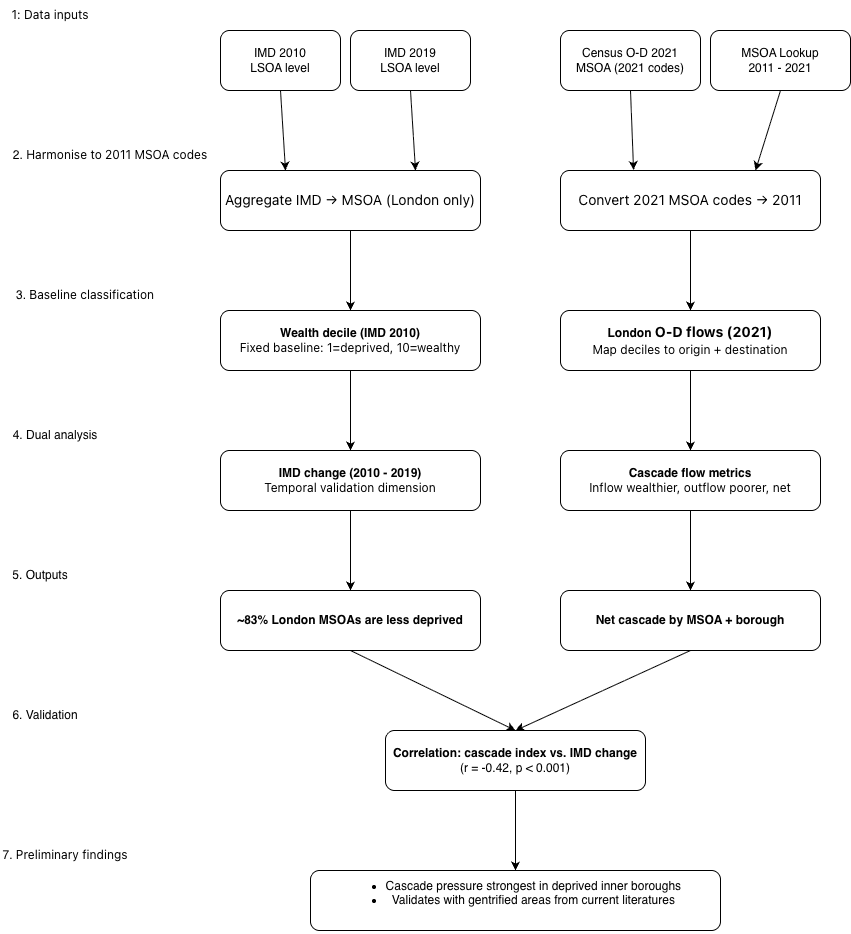

The diagram above was exported from draw.io. Its source (the exported page's mxGraphModel, read from the mxfile embedded in the PNG):
<mxGraphModel dx="2504" dy="1005" grid="1" gridSize="10" guides="1" tooltips="1" connect="1" arrows="1" fold="1" page="1" pageScale="1" pageWidth="827" pageHeight="1169" math="0" shadow="0">
  <root>
    <mxCell id="0" />
    <mxCell id="1" parent="0" />
    <mxCell id="GkZdK8hcnapRlft-5GQB-22" edge="1" parent="1" source="GkZdK8hcnapRlft-5GQB-2" style="rounded=0;orthogonalLoop=1;jettySize=auto;html=1;exitX=0.5;exitY=1;exitDx=0;exitDy=0;entryX=0.25;entryY=0;entryDx=0;entryDy=0;" target="GkZdK8hcnapRlft-5GQB-6">
      <mxGeometry relative="1" as="geometry" />
    </mxCell>
    <mxCell id="GkZdK8hcnapRlft-5GQB-2" parent="1" style="rounded=1;whiteSpace=wrap;html=1;" value="IMD 2010&lt;div&gt;LSOA level&lt;/div&gt;" vertex="1">
      <mxGeometry height="60" width="120" x="50" y="60" as="geometry" />
    </mxCell>
    <mxCell id="GkZdK8hcnapRlft-5GQB-23" edge="1" parent="1" source="GkZdK8hcnapRlft-5GQB-3" style="rounded=0;orthogonalLoop=1;jettySize=auto;html=1;exitX=0.5;exitY=1;exitDx=0;exitDy=0;entryX=0.75;entryY=0;entryDx=0;entryDy=0;" target="GkZdK8hcnapRlft-5GQB-6">
      <mxGeometry relative="1" as="geometry" />
    </mxCell>
    <mxCell id="GkZdK8hcnapRlft-5GQB-3" parent="1" style="rounded=1;whiteSpace=wrap;html=1;" value="IMD 2019&lt;div&gt;LSOA level&lt;/div&gt;" vertex="1">
      <mxGeometry height="60" width="120" x="180" y="60" as="geometry" />
    </mxCell>
    <mxCell id="GkZdK8hcnapRlft-5GQB-28" edge="1" parent="1" source="GkZdK8hcnapRlft-5GQB-6" style="edgeStyle=orthogonalEdgeStyle;rounded=0;orthogonalLoop=1;jettySize=auto;html=1;exitX=0.5;exitY=1;exitDx=0;exitDy=0;entryX=0.5;entryY=0;entryDx=0;entryDy=0;" target="GkZdK8hcnapRlft-5GQB-26">
      <mxGeometry relative="1" as="geometry" />
    </mxCell>
    <mxCell id="GkZdK8hcnapRlft-5GQB-6" parent="1" style="rounded=1;whiteSpace=wrap;html=1;" value="&lt;span style=&quot;font-family: &amp;quot;Anthropic Sans&amp;quot;, -apple-system, &amp;quot;system-ui&amp;quot;, &amp;quot;Segoe UI&amp;quot;, sans-serif; font-size: 14px; text-align: start; text-wrap-mode: nowrap;&quot;&gt;Aggregate IMD → MSOA (London only)&lt;/span&gt;" vertex="1">
      <mxGeometry height="60" width="260" x="50" y="200" as="geometry" />
    </mxCell>
    <mxCell id="GkZdK8hcnapRlft-5GQB-9" parent="1" style="text;html=1;whiteSpace=wrap;strokeColor=none;fillColor=none;align=center;verticalAlign=middle;rounded=0;" value="&lt;span style=&quot;font-family: &amp;quot;Anthropic Sans&amp;quot;, -apple-system, &amp;quot;system-ui&amp;quot;, &amp;quot;Segoe UI&amp;quot;, sans-serif; text-align: start; text-wrap-mode: nowrap;&quot;&gt;1: Data inputs&lt;/span&gt;" vertex="1">
      <mxGeometry height="30" width="80" x="-160" y="30" as="geometry" />
    </mxCell>
    <mxCell id="GkZdK8hcnapRlft-5GQB-10" parent="1" style="rounded=1;whiteSpace=wrap;html=1;" value="Census O-D 2021&lt;div&gt;MSOA (2021 codes)&lt;/div&gt;" vertex="1">
      <mxGeometry height="60" width="140" x="390" y="60" as="geometry" />
    </mxCell>
    <mxCell id="GkZdK8hcnapRlft-5GQB-25" edge="1" parent="1" source="GkZdK8hcnapRlft-5GQB-12" style="rounded=0;orthogonalLoop=1;jettySize=auto;html=1;exitX=0.5;exitY=1;exitDx=0;exitDy=0;entryX=0.75;entryY=0;entryDx=0;entryDy=0;" target="GkZdK8hcnapRlft-5GQB-13">
      <mxGeometry relative="1" as="geometry" />
    </mxCell>
    <mxCell id="GkZdK8hcnapRlft-5GQB-12" parent="1" style="rounded=1;whiteSpace=wrap;html=1;" value="MSOA Lookup&lt;div&gt;2011 - 2021&lt;/div&gt;" vertex="1">
      <mxGeometry height="60" width="140" x="540" y="60" as="geometry" />
    </mxCell>
    <mxCell id="GkZdK8hcnapRlft-5GQB-29" edge="1" parent="1" source="GkZdK8hcnapRlft-5GQB-13" style="edgeStyle=orthogonalEdgeStyle;rounded=0;orthogonalLoop=1;jettySize=auto;html=1;exitX=0.5;exitY=1;exitDx=0;exitDy=0;entryX=0.5;entryY=0;entryDx=0;entryDy=0;" target="GkZdK8hcnapRlft-5GQB-27">
      <mxGeometry relative="1" as="geometry" />
    </mxCell>
    <mxCell id="GkZdK8hcnapRlft-5GQB-13" parent="1" style="rounded=1;whiteSpace=wrap;html=1;" value="&lt;span style=&quot;font-family: &amp;quot;Anthropic Sans&amp;quot;, -apple-system, &amp;quot;system-ui&amp;quot;, &amp;quot;Segoe UI&amp;quot;, sans-serif; font-size: 14px; text-align: start; text-wrap-mode: nowrap;&quot;&gt;Convert 2021 MSOA codes → 2011&lt;/span&gt;" vertex="1">
      <mxGeometry height="60" width="260" x="390" y="200" as="geometry" />
    </mxCell>
    <mxCell id="GkZdK8hcnapRlft-5GQB-17" parent="1" style="text;html=1;whiteSpace=wrap;strokeColor=none;fillColor=none;align=center;verticalAlign=middle;rounded=0;" value="2.&amp;nbsp;&lt;span style=&quot;font-family: &amp;quot;Anthropic Sans&amp;quot;, -apple-system, &amp;quot;system-ui&amp;quot;, &amp;quot;Segoe UI&amp;quot;, sans-serif; text-align: start; text-wrap-mode: nowrap;&quot;&gt;Harmonise to 2011 MSOA codes&lt;/span&gt;" vertex="1">
      <mxGeometry height="30" width="200" x="-160" y="170" as="geometry" />
    </mxCell>
    <mxCell id="GkZdK8hcnapRlft-5GQB-24" edge="1" parent="1" source="GkZdK8hcnapRlft-5GQB-10" style="rounded=0;orthogonalLoop=1;jettySize=auto;html=1;exitX=0.5;exitY=1;exitDx=0;exitDy=0;entryX=0.281;entryY=-0.008;entryDx=0;entryDy=0;entryPerimeter=0;" target="GkZdK8hcnapRlft-5GQB-13">
      <mxGeometry relative="1" as="geometry" />
    </mxCell>
    <mxCell id="qumwzOgZgufbAUjvVj30-3" edge="1" parent="1" source="GkZdK8hcnapRlft-5GQB-26" style="edgeStyle=orthogonalEdgeStyle;rounded=0;orthogonalLoop=1;jettySize=auto;html=1;exitX=0.5;exitY=1;exitDx=0;exitDy=0;entryX=0.5;entryY=0;entryDx=0;entryDy=0;" target="qumwzOgZgufbAUjvVj30-1">
      <mxGeometry relative="1" as="geometry" />
    </mxCell>
    <mxCell id="GkZdK8hcnapRlft-5GQB-26" parent="1" style="rounded=1;whiteSpace=wrap;html=1;" value="&lt;b&gt;Wealth decile (IMD 2010)&lt;/b&gt;&lt;div&gt;&lt;/div&gt;&lt;div&gt;&lt;span style=&quot;font-family: &amp;quot;Anthropic Sans&amp;quot;, -apple-system, &amp;quot;system-ui&amp;quot;, &amp;quot;Segoe UI&amp;quot;, sans-serif; text-align: start; text-wrap-mode: nowrap;&quot;&gt;Fixed baseline: 1=deprived, 10=wealthy&lt;/span&gt;&lt;/div&gt;" vertex="1">
      <mxGeometry height="60" width="260" x="50" y="340" as="geometry" />
    </mxCell>
    <mxCell id="qumwzOgZgufbAUjvVj30-4" edge="1" parent="1" source="GkZdK8hcnapRlft-5GQB-27" style="edgeStyle=orthogonalEdgeStyle;rounded=0;orthogonalLoop=1;jettySize=auto;html=1;exitX=0.5;exitY=1;exitDx=0;exitDy=0;entryX=0.5;entryY=0;entryDx=0;entryDy=0;" target="qumwzOgZgufbAUjvVj30-2">
      <mxGeometry relative="1" as="geometry" />
    </mxCell>
    <mxCell id="GkZdK8hcnapRlft-5GQB-27" parent="1" style="rounded=1;whiteSpace=wrap;html=1;" value="&lt;b&gt;London&amp;nbsp;&lt;/b&gt;&lt;span style=&quot;font-family: &amp;quot;Anthropic Sans&amp;quot;, -apple-system, &amp;quot;system-ui&amp;quot;, &amp;quot;Segoe UI&amp;quot;, sans-serif; font-size: 14px; text-align: start; text-wrap-mode: nowrap;&quot;&gt;&lt;b&gt;O-D flows (2021)&lt;/b&gt;&lt;/span&gt;&lt;div&gt;&lt;span style=&quot;font-family: &amp;quot;Anthropic Sans&amp;quot;, -apple-system, &amp;quot;system-ui&amp;quot;, &amp;quot;Segoe UI&amp;quot;, sans-serif; text-align: start; text-wrap-mode: nowrap;&quot;&gt;Map deciles to origin + destination&lt;/span&gt;&lt;span style=&quot;font-family: &amp;quot;Anthropic Sans&amp;quot;, -apple-system, &amp;quot;system-ui&amp;quot;, &amp;quot;Segoe UI&amp;quot;, sans-serif; font-size: 14px; text-align: start; text-wrap-mode: nowrap;&quot;&gt;&lt;/span&gt;&lt;/div&gt;" vertex="1">
      <mxGeometry height="60" width="260" x="390" y="340" as="geometry" />
    </mxCell>
    <mxCell id="GkZdK8hcnapRlft-5GQB-30" parent="1" style="text;html=1;whiteSpace=wrap;strokeColor=none;fillColor=none;align=center;verticalAlign=middle;rounded=0;" value="3.&amp;nbsp;&lt;span style=&quot;font-family: &amp;quot;Anthropic Sans&amp;quot;, -apple-system, &amp;quot;system-ui&amp;quot;, &amp;quot;Segoe UI&amp;quot;, sans-serif; text-align: start; text-wrap-mode: nowrap;&quot;&gt;Baseline classification&lt;/span&gt;" vertex="1">
      <mxGeometry height="30" width="150" x="-160" y="310" as="geometry" />
    </mxCell>
    <mxCell id="qumwzOgZgufbAUjvVj30-8" edge="1" parent="1" source="qumwzOgZgufbAUjvVj30-1" style="edgeStyle=orthogonalEdgeStyle;rounded=0;orthogonalLoop=1;jettySize=auto;html=1;exitX=0.5;exitY=1;exitDx=0;exitDy=0;entryX=0.5;entryY=0;entryDx=0;entryDy=0;" target="qumwzOgZgufbAUjvVj30-6">
      <mxGeometry relative="1" as="geometry" />
    </mxCell>
    <mxCell id="qumwzOgZgufbAUjvVj30-1" parent="1" style="rounded=1;whiteSpace=wrap;html=1;" value="&lt;b&gt;IMD change (2010 - 2019)&lt;/b&gt;&lt;div&gt;&lt;span style=&quot;font-family: &amp;quot;Anthropic Sans&amp;quot;, -apple-system, &amp;quot;system-ui&amp;quot;, &amp;quot;Segoe UI&amp;quot;, sans-serif; text-align: start; text-wrap-mode: nowrap;&quot;&gt;Temporal validation dimension&lt;/span&gt;&lt;b&gt;&lt;/b&gt;&lt;/div&gt;" vertex="1">
      <mxGeometry height="60" width="260" x="50" y="480" as="geometry" />
    </mxCell>
    <mxCell id="qumwzOgZgufbAUjvVj30-9" edge="1" parent="1" source="qumwzOgZgufbAUjvVj30-2" style="edgeStyle=orthogonalEdgeStyle;rounded=0;orthogonalLoop=1;jettySize=auto;html=1;exitX=0.5;exitY=1;exitDx=0;exitDy=0;" target="qumwzOgZgufbAUjvVj30-7">
      <mxGeometry relative="1" as="geometry" />
    </mxCell>
    <mxCell id="qumwzOgZgufbAUjvVj30-2" parent="1" style="rounded=1;whiteSpace=wrap;html=1;" value="&lt;b&gt;Cascade flow metrics&lt;/b&gt;&lt;div&gt;&lt;span style=&quot;font-family: &amp;quot;Anthropic Sans&amp;quot;, -apple-system, &amp;quot;system-ui&amp;quot;, &amp;quot;Segoe UI&amp;quot;, sans-serif; text-align: start; text-wrap-mode: nowrap;&quot;&gt;Inflow wealthier, outflow poorer, net&lt;/span&gt;&lt;b&gt;&lt;/b&gt;&lt;/div&gt;" vertex="1">
      <mxGeometry height="60" width="260" x="390" y="480" as="geometry" />
    </mxCell>
    <mxCell id="qumwzOgZgufbAUjvVj30-5" parent="1" style="text;html=1;whiteSpace=wrap;strokeColor=none;fillColor=none;align=center;verticalAlign=middle;rounded=0;" value="4. Dual analysis" vertex="1">
      <mxGeometry height="30" width="90" x="-160" y="450" as="geometry" />
    </mxCell>
    <mxCell id="qumwzOgZgufbAUjvVj30-13" edge="1" parent="1" source="qumwzOgZgufbAUjvVj30-6" style="rounded=0;orthogonalLoop=1;jettySize=auto;html=1;exitX=0.5;exitY=1;exitDx=0;exitDy=0;entryX=0.5;entryY=0;entryDx=0;entryDy=0;" target="qumwzOgZgufbAUjvVj30-12">
      <mxGeometry relative="1" as="geometry" />
    </mxCell>
    <mxCell id="qumwzOgZgufbAUjvVj30-6" parent="1" style="rounded=1;whiteSpace=wrap;html=1;" value="&lt;b&gt;~83% London MSOAs are less deprived&lt;/b&gt;" vertex="1">
      <mxGeometry height="60" width="260" x="50" y="620" as="geometry" />
    </mxCell>
    <mxCell id="qumwzOgZgufbAUjvVj30-14" edge="1" parent="1" source="qumwzOgZgufbAUjvVj30-7" style="rounded=0;orthogonalLoop=1;jettySize=auto;html=1;exitX=0.5;exitY=1;exitDx=0;exitDy=0;entryX=0.5;entryY=0;entryDx=0;entryDy=0;" target="qumwzOgZgufbAUjvVj30-12">
      <mxGeometry relative="1" as="geometry" />
    </mxCell>
    <mxCell id="qumwzOgZgufbAUjvVj30-7" parent="1" style="rounded=1;whiteSpace=wrap;html=1;" value="&lt;b&gt;Net cascade by MSOA + borough&lt;/b&gt;" vertex="1">
      <mxGeometry height="60" width="260" x="390" y="620" as="geometry" />
    </mxCell>
    <mxCell id="qumwzOgZgufbAUjvVj30-10" parent="1" style="text;html=1;whiteSpace=wrap;strokeColor=none;fillColor=none;align=center;verticalAlign=middle;rounded=0;" value="5. Outputs" vertex="1">
      <mxGeometry height="30" width="60" x="-160" y="590" as="geometry" />
    </mxCell>
    <mxCell id="qumwzOgZgufbAUjvVj30-11" parent="1" style="text;html=1;whiteSpace=wrap;strokeColor=none;fillColor=none;align=center;verticalAlign=middle;rounded=0;" value="6. Validation" vertex="1">
      <mxGeometry height="30" width="70" x="-160" y="730" as="geometry" />
    </mxCell>
    <mxCell id="qumwzOgZgufbAUjvVj30-17" edge="1" parent="1" source="qumwzOgZgufbAUjvVj30-12" style="edgeStyle=orthogonalEdgeStyle;rounded=0;orthogonalLoop=1;jettySize=auto;html=1;exitX=0.5;exitY=1;exitDx=0;exitDy=0;entryX=0.5;entryY=0;entryDx=0;entryDy=0;" target="qumwzOgZgufbAUjvVj30-16">
      <mxGeometry relative="1" as="geometry" />
    </mxCell>
    <mxCell id="qumwzOgZgufbAUjvVj30-12" parent="1" style="rounded=1;whiteSpace=wrap;html=1;" value="&lt;b&gt;Correlation: cascade index vs. IMD change&lt;/b&gt;&lt;div&gt;(r = -0.42, p &amp;lt; 0.001)&lt;/div&gt;" vertex="1">
      <mxGeometry height="60" width="260" x="215" y="760" as="geometry" />
    </mxCell>
    <mxCell id="qumwzOgZgufbAUjvVj30-15" parent="1" style="text;html=1;whiteSpace=wrap;strokeColor=none;fillColor=none;align=center;verticalAlign=middle;rounded=0;" value="7.&amp;nbsp;&lt;span style=&quot;font-family: &amp;quot;Anthropic Sans&amp;quot;, -apple-system, &amp;quot;system-ui&amp;quot;, &amp;quot;Segoe UI&amp;quot;, sans-serif; text-align: start; text-wrap-mode: nowrap;&quot;&gt;Preliminary findings&lt;/span&gt;" vertex="1">
      <mxGeometry height="30" width="130" x="-170" y="870" as="geometry" />
    </mxCell>
    <mxCell id="qumwzOgZgufbAUjvVj30-16" parent="1" style="rounded=1;whiteSpace=wrap;html=1;" value="&lt;ul&gt;&lt;li&gt;Cascade pressure strongest in deprived inner boroughs&amp;nbsp;&lt;/li&gt;&lt;li&gt;Validates with gentrified areas from current literatures&amp;nbsp;&lt;/li&gt;&lt;/ul&gt;&lt;div&gt;&lt;b&gt;&lt;br&gt;&lt;/b&gt;&lt;/div&gt;" vertex="1">
      <mxGeometry height="60" width="410" x="140" y="900" as="geometry" />
    </mxCell>
  </root>
</mxGraphModel>